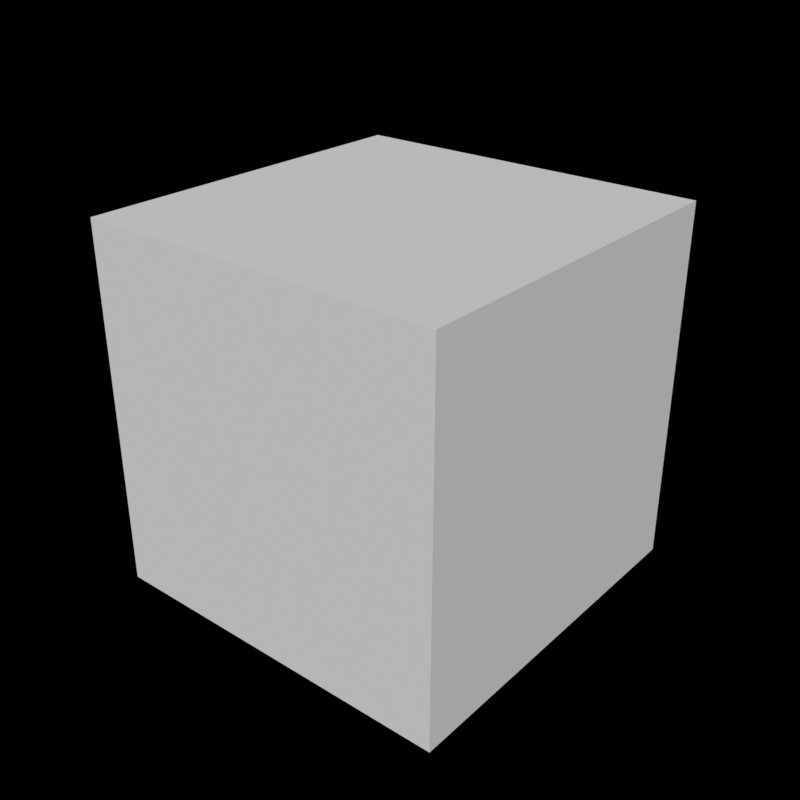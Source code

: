 # Source: node-geometry-variable.blend  (saved by Blender 4.1.20; exported with 4.5.12 LTS)
import bpy
from mathutils import Matrix  # noqa: F401  (used for matrix-valued properties, if any)

bpy.ops.wm.read_factory_settings(use_empty=True)
scene = bpy.context.scene
scene.name = 'Main'

# ---- node groups
ng_variable_id = bpy.data.node_groups.new('Variable ID', 'GeometryNodeTree')
_s = ng_variable_id.interface.new_socket(name='ID', in_out='OUTPUT', socket_type='NodeSocketString')
_s = ng_variable_id.interface.new_socket(name='Context ID', in_out='INPUT', socket_type='NodeSocketString')
_s.hide_value = True
_s = ng_variable_id.interface.new_socket(name='Attribute ID', in_out='INPUT', socket_type='NodeSocketString')
_s.hide_value = True
_N = ng_variable_id.nodes; _L = ng_variable_id.links
n0 = _N.new('NodeGroupOutput'); n0.name = 'Group Output'; n0.location = (190, 0)
n1 = _N.new('NodeGroupInput'); n1.name = 'Group Input'; n1.location = (-200, 0)
n2 = _N.new('GeometryNodeStringJoin'); n2.name = 'Join Strings'; n2.location = (0, 0)
n2.inputs[0].default_value = '.'
_L.new(n1.outputs[1], n2.inputs[1])
_L.new(n2.outputs[0], n0.inputs[0])
_L.new(n1.outputs[0], n2.inputs[1])
n0.is_active_output = True
ng_variable_manager = bpy.data.node_groups.new('Variable Manager', 'GeometryNodeTree')
_s = ng_variable_manager.interface.new_socket(name='Geometry', in_out='OUTPUT', socket_type='NodeSocketGeometry')
_s = ng_variable_manager.interface.new_socket(name='Geometry', in_out='INPUT', socket_type='NodeSocketGeometry')
_s = ng_variable_manager.interface.new_socket(name='Operation', in_out='INPUT', socket_type='NodeSocketMenu')
_s.default_value = 'Set'
_s = ng_variable_manager.interface.new_socket(name='ID', in_out='INPUT', socket_type='NodeSocketString')
_s.hide_value = True
_s = ng_variable_manager.interface.new_socket(name='Attribute', in_out='INPUT', socket_type='NodeSocketGeometry')
_N = ng_variable_manager.nodes; _L = ng_variable_manager.links
n0 = _N.new('NodeGroupOutput'); n0.name = 'Group Output'; n0.location = (200, 0)
n1 = _N.new('NodeFrame'); n1.name = 'Frame.002'; n1.location = (-280, 40)
n1.label = 'Set'
n1.width = 200
n2 = _N.new('NodeGroupInput'); n2.name = 'Group Input.003'; n2.location = (30, -40)
n3 = _N.new('GeometryNodeViewer'); n3.name = 'Viewer'; n3.location = (200, 120)
n3.data_type = 'FLOAT_VECTOR'
n3.inputs[1].default_value = (0.0, 0.0, 0.0)
n4 = _N.new('GeometryNodeMenuSwitch'); n4.name = 'Menu Switch'; n4.location = (0, 0)
n4.enum_items.clear()
_it = n4.enum_items.new('Set')
_it = n4.enum_items.new('Delete')
n5 = _N.new('GeometryNodeRemoveAttribute'); n5.name = 'Remove Named Attribute.001'; n5.location = (30, -40)
n6 = _N.new('NodeGroupInput'); n6.name = 'Group Input.009'; n6.location = (30, -140)
n7 = _N.new('NodeFrame'); n7.name = 'Frame.001'; n7.location = (-290, -120)
n7.label = 'Delete'
n7.width = 230
n8 = _N.new('NodeGroupInput'); n8.name = 'Group Input.010'; n8.location = (0, -160)
n2.parent = n1
n5.parent = n7
n6.parent = n7
_L.new(n4.outputs[0], n0.inputs[0])
_L.new(n4.outputs[0], n3.inputs[0])
_L.new(n2.outputs[3], n4.inputs[1])
_L.new(n6.outputs[0], n5.inputs[0])
_L.new(n6.outputs[2], n5.inputs[1])
_L.new(n5.outputs[0], n4.inputs[2])
_L.new(n8.outputs[1], n4.inputs[0])
n0.is_active_output = True
ng_variable_attribute = bpy.data.node_groups.new('Variable Attribute', 'GeometryNodeTree')
_s = ng_variable_attribute.interface.new_socket(name='Attribute', in_out='OUTPUT', socket_type='NodeSocketGeometry')
_s = ng_variable_attribute.interface.new_socket(name='Domain', in_out='INPUT', socket_type='NodeSocketMenu')
_s.default_value = 'Data'
_s = ng_variable_attribute.interface.new_socket(name='Data', in_out='INPUT', socket_type='NodeSocketGeometry')
_s = ng_variable_attribute.interface.new_socket(name='Instance', in_out='INPUT', socket_type='NodeSocketGeometry')
_N = ng_variable_attribute.nodes; _L = ng_variable_attribute.links
n0 = _N.new('NodeGroupOutput'); n0.name = 'Group Output'; n0.location = (190, 0)
n1 = _N.new('NodeGroupInput'); n1.name = 'Group Input'; n1.location = (-200, 0)
n2 = _N.new('GeometryNodeMenuSwitch'); n2.name = 'Menu Switch'; n2.location = (0, 0)
n2.enum_items.clear()
_it = n2.enum_items.new('Data')
_it = n2.enum_items.new('Instance')
_L.new(n2.outputs[0], n0.inputs[0])
_L.new(n1.outputs[1], n2.inputs[1])
_L.new(n1.outputs[2], n2.inputs[2])
_L.new(n1.outputs[0], n2.inputs[0])
n0.is_active_output = True
ng_set_position = bpy.data.node_groups.new('Set Position', 'GeometryNodeTree')
_s = ng_set_position.interface.new_socket(name='Geometry', in_out='OUTPUT', socket_type='NodeSocketGeometry')
_s = ng_set_position.interface.new_socket(name='Geometry', in_out='INPUT', socket_type='NodeSocketGeometry')
_s = ng_set_position.interface.new_socket(name='Domain', in_out='INPUT', socket_type='NodeSocketMenu')
_s.default_value = 'Data'
_s = ng_set_position.interface.new_socket(name='Operation', in_out='INPUT', socket_type='NodeSocketMenu')
_s.default_value = 'Set'
_s = ng_set_position.interface.new_socket(name='ID', in_out='INPUT', socket_type='NodeSocketString')
_N = ng_set_position.nodes; _L = ng_set_position.links
n0 = _N.new('NodeGroupInput'); n0.name = 'Group Input'; n0.location = (30, -220)
n1 = _N.new('NodeGroupOutput'); n1.name = 'Group Output'; n1.location = (200, 0)
n2 = _N.new('GeometryNodeGroup'); n2.name = 'Group'; n2.location = (30, -45)
n2.hide = True
n2.node_tree = ng_variable_id
n3 = _N.new('GeometryNodeGroup'); n3.name = 'Group.001'; n3.location = (30, -40)
n3.node_tree = ng_variable_manager
n4 = _N.new('GeometryNodeGroup'); n4.name = 'Group.002'; n4.location = (230, -40)
n4.node_tree = ng_variable_attribute
n5 = _N.new('NodeGroupInput'); n5.name = 'Group Input.001'; n5.location = (30, -85)
n5.label = 'ID'
n5.hide = True
n6 = _N.new('GeometryNodeStoreNamedAttribute'); n6.name = 'Store Named Attribute'; n6.location = (30, -60)
n6.data_type = 'FLOAT_VECTOR'
n7 = _N.new('FunctionNodeInputString'); n7.name = 'String'; n7.location = (30, -125)
n7.string = 'position'
n7.outputs[0].default_value = ''
n8 = _N.new('GeometryNodeStoreNamedAttribute'); n8.name = 'Store Named Attribute.001'; n8.location = (30, -260)
n8.data_type = 'FLOAT_VECTOR'
n8.domain = 'INSTANCE'
n9 = _N.new('GeometryNodeInputPosition'); n9.name = 'Position'; n9.location = (30, -40)
n10 = _N.new('NodeGroupInput'); n10.name = 'Group Input.002'; n10.location = (30, -460)
n11 = _N.new('NodeReroute'); n11.name = 'Reroute'; n11.location = (-440, -120)
n11.width = 16
n11.socket_idname = 'NodeSocketString'
n12 = _N.new('NodeGroupInput'); n12.name = 'Group Input.003'; n12.location = (230, -200)
n13 = _N.new('NodeFrame'); n13.name = 'Frame'; n13.location = (-690, -380)
n13.label = 'Value'
n13.width = 200
n14 = _N.new('NodeFrame'); n14.name = 'Frame.001'; n14.location = (-690, -135)
n14.label = 'ID'
n14.width = 200
n15 = _N.new('NodeFrame'); n15.name = 'Frame.002'; n15.location = (-450, -140)
n15.label = 'Attribute'
n15.width = 400
n16 = _N.new('NodeFrame'); n16.name = 'Frame.003'; n16.location = (-30, 40)
n16.label = 'Operation'
n16.width = 200
n17 = _N.new('GeometryNodeViewer'); n17.name = 'Viewer'; n17.location = (200, 120)
n0.parent = n16
n2.parent = n14
n3.parent = n16
n4.parent = n15
n5.parent = n14
n6.parent = n15
n7.parent = n14
n8.parent = n15
n9.parent = n13
n10.parent = n15
n12.parent = n15
_L.new(n3.outputs[0], n1.inputs[0])
_L.new(n0.outputs[0], n3.inputs[0])
_L.new(n11.outputs[0], n3.inputs[2])
_L.new(n4.outputs[0], n3.inputs[3])
_L.new(n5.outputs[3], n2.inputs[0])
_L.new(n6.outputs[0], n4.inputs[1])
_L.new(n2.outputs[0], n6.inputs[2])
_L.new(n7.outputs[0], n2.inputs[1])
_L.new(n8.outputs[0], n4.inputs[2])
_L.new(n9.outputs[0], n6.inputs[3])
_L.new(n9.outputs[0], n8.inputs[3])
_L.new(n2.outputs[0], n8.inputs[2])
_L.new(n10.outputs[0], n8.inputs[0])
_L.new(n10.outputs[0], n6.inputs[0])
_L.new(n2.outputs[0], n11.inputs[0])
_L.new(n12.outputs[1], n4.inputs[0])
_L.new(n0.outputs[2], n3.inputs[1])
_L.new(n3.outputs[0], n17.inputs[0])
n1.is_active_output = True
ng_uv_tangent = bpy.data.node_groups.new('UV Tangent', 'ShaderNodeTree')
_N = ng_uv_tangent.nodes; _L = ng_uv_tangent.links
ng_set_rotation = bpy.data.node_groups.new('Set Rotation', 'GeometryNodeTree')
_s = ng_set_rotation.interface.new_socket(name='Geometry', in_out='OUTPUT', socket_type='NodeSocketGeometry')
_s = ng_set_rotation.interface.new_socket(name='Geometry', in_out='INPUT', socket_type='NodeSocketGeometry')
_s = ng_set_rotation.interface.new_socket(name='Domain', in_out='INPUT', socket_type='NodeSocketMenu')
_s.default_value = 'Data'
_s.description = 'Not supported'
_s = ng_set_rotation.interface.new_socket(name='Operation', in_out='INPUT', socket_type='NodeSocketMenu')
_s.default_value = 'Set'
_s = ng_set_rotation.interface.new_socket(name='ID', in_out='INPUT', socket_type='NodeSocketString')
_N = ng_set_rotation.nodes; _L = ng_set_rotation.links
n0 = _N.new('NodeGroupInput'); n0.name = 'Group Input'; n0.location = (30, -220)
n1 = _N.new('NodeGroupOutput'); n1.name = 'Group Output'; n1.location = (200, 0)
n2 = _N.new('GeometryNodeGroup'); n2.name = 'Group'; n2.location = (30, -45)
n2.hide = True
n2.node_tree = ng_variable_id
n3 = _N.new('GeometryNodeGroup'); n3.name = 'Group.001'; n3.location = (30, -40)
n3.node_tree = ng_variable_manager
n4 = _N.new('GeometryNodeGroup'); n4.name = 'Group.002'; n4.location = (230, -40)
n4.node_tree = ng_variable_attribute
n5 = _N.new('NodeGroupInput'); n5.name = 'Group Input.001'; n5.location = (30, -85)
n5.label = 'ID'
n5.hide = True
n6 = _N.new('GeometryNodeStoreNamedAttribute'); n6.name = 'Store Named Attribute'; n6.location = (30, -60)
n6.data_type = 'FLOAT_VECTOR'
n6.domain = 'CORNER'
n7 = _N.new('FunctionNodeInputString'); n7.name = 'String'; n7.location = (30, -125)
n7.string = 'rotation'
n7.outputs[0].default_value = ''
n8 = _N.new('GeometryNodeStoreNamedAttribute'); n8.name = 'Store Named Attribute.001'; n8.location = (30, -260)
n8.data_type = 'FLOAT_VECTOR'
n8.domain = 'INSTANCE'
n9 = _N.new('NodeGroupInput'); n9.name = 'Group Input.002'; n9.location = (30, -460)
n10 = _N.new('NodeReroute'); n10.name = 'Reroute'; n10.location = (-440, -120)
n10.width = 16
n10.socket_idname = 'NodeSocketString'
n11 = _N.new('NodeGroupInput'); n11.name = 'Group Input.003'; n11.location = (230, -200)
n12 = _N.new('NodeFrame'); n12.name = 'Frame'; n12.location = (-870, -380)
n12.label = 'Value'
n12.width = 380
n13 = _N.new('NodeFrame'); n13.name = 'Frame.001'; n13.location = (-690, -135)
n13.label = 'ID'
n13.width = 200
n14 = _N.new('NodeFrame'); n14.name = 'Frame.002'; n14.location = (-450, -140)
n14.label = 'Attribute'
n14.width = 400
n15 = _N.new('NodeFrame'); n15.name = 'Frame.003'; n15.location = (-30, 40)
n15.label = 'Operation'
n15.width = 200
n16 = _N.new('GeometryNodeViewer'); n16.name = 'Viewer'; n16.location = (200, 120)
n16.data_type = 'FLOAT_VECTOR'
n17 = _N.new('GeometryNodeGroup'); n17.name = 'Group.003'; n17.location = (210, -240)
n17.node_tree = ng_uv_tangent
n17.inputs[0].default_value = (0.0, 0.0, 0.0)
n18 = _N.new('GeometryNodeInputNormal'); n18.name = 'Normal'; n18.location = (30, -360)
n18.legacy_corner_normals = True
n19 = _N.new('GeometryNodeFieldOnDomain'); n19.name = 'Evaluate on Domain'; n19.location = (30, -220)
n19.data_type = 'FLOAT_VECTOR'
n20 = _N.new('FunctionNodeAlignEulerToVector'); n20.name = 'Align Euler to Vector'; n20.location = (30, -40)
n20.axis = 'Z'
n21 = _N.new('FunctionNodeAlignEulerToVector'); n21.name = 'Align Euler to Vector.001'; n21.location = (210, -40)
n21.pivot_axis = 'Z'
n0.parent = n15
n2.parent = n13
n3.parent = n15
n4.parent = n14
n5.parent = n13
n6.parent = n14
n7.parent = n13
n8.parent = n14
n9.parent = n14
n11.parent = n14
n17.parent = n12
n18.parent = n12
n19.parent = n12
n20.parent = n12
n21.parent = n12
_L.new(n3.outputs[0], n1.inputs[0])
_L.new(n0.outputs[0], n3.inputs[0])
_L.new(n10.outputs[0], n3.inputs[2])
_L.new(n4.outputs[0], n3.inputs[3])
_L.new(n5.outputs[3], n2.inputs[0])
_L.new(n6.outputs[0], n4.inputs[1])
_L.new(n2.outputs[0], n6.inputs[2])
_L.new(n7.outputs[0], n2.inputs[1])
_L.new(n21.outputs[0], n6.inputs[3])
_L.new(n21.outputs[0], n8.inputs[3])
_L.new(n2.outputs[0], n8.inputs[2])
_L.new(n9.outputs[0], n8.inputs[0])
_L.new(n9.outputs[0], n6.inputs[0])
_L.new(n2.outputs[0], n10.inputs[0])
_L.new(n0.outputs[2], n3.inputs[1])
_L.new(n3.outputs[0], n16.inputs[0])
_L.new(n17.outputs[0], n16.inputs[1])
_L.new(n18.outputs[0], n19.inputs[0])
_L.new(n19.outputs[0], n20.inputs[2])
_L.new(n20.outputs[0], n21.inputs[0])
_L.new(n11.outputs[1], n4.inputs[0])
_L.new(n8.outputs[0], n4.inputs[2])
_L.new(n17.outputs[0], n21.inputs[2])
n1.is_active_output = True
ng_set_variable = bpy.data.node_groups.new('Set Variable', 'GeometryNodeTree')
_s = ng_set_variable.interface.new_socket(name='Geometry', in_out='OUTPUT', socket_type='NodeSocketGeometry')
_s = ng_set_variable.interface.new_socket(name='Geometry', in_out='INPUT', socket_type='NodeSocketGeometry')
_s = ng_set_variable.interface.new_socket(name='Type', in_out='INPUT', socket_type='NodeSocketMenu')
_s.default_value = 'Position'
_s = ng_set_variable.interface.new_socket(name='Domain', in_out='INPUT', socket_type='NodeSocketMenu')
_s.default_value = 'Data'
_s = ng_set_variable.interface.new_socket(name='Operation', in_out='INPUT', socket_type='NodeSocketMenu')
_s.default_value = 'Set'
_s = ng_set_variable.interface.new_socket(name='ID', in_out='INPUT', socket_type='NodeSocketString')
_N = ng_set_variable.nodes; _L = ng_set_variable.links
n0 = _N.new('NodeGroupOutput'); n0.name = 'Group Output'; n0.location = (200, 0)
n1 = _N.new('GeometryNodeViewer'); n1.name = 'Viewer'; n1.location = (200, 120)
n2 = _N.new('GeometryNodeGroup'); n2.name = 'Group'; n2.location = (-300, 0)
n2.width = 234
n2.node_tree = ng_set_position
n3 = _N.new('GeometryNodeMenuSwitch'); n3.name = 'Menu Switch'; n3.location = (0, 0)
n3.enum_items.clear()
_it = n3.enum_items.new('Position')
_it = n3.enum_items.new('Rotation')
n4 = _N.new('NodeGroupInput'); n4.name = 'Group Input'; n4.location = (-500, 0)
n5 = _N.new('NodeGroupInput'); n5.name = 'Group Input.001'; n5.location = (0, 60)
n6 = _N.new('GeometryNodeGroup'); n6.name = 'Group.001'; n6.location = (-300, -200)
n6.width = 234
n6.node_tree = ng_set_rotation
n7 = _N.new('NodeGroupInput'); n7.name = 'Group Input.002'; n7.location = (-500, -200)
_L.new(n3.outputs[0], n0.inputs[0])
_L.new(n2.outputs[0], n3.inputs[1])
_L.new(n4.outputs[0], n2.inputs[0])
_L.new(n5.outputs[1], n3.inputs[0])
_L.new(n4.outputs[2], n2.inputs[1])
_L.new(n4.outputs[3], n2.inputs[2])
_L.new(n4.outputs[4], n2.inputs[3])
_L.new(n7.outputs[0], n6.inputs[0])
_L.new(n7.outputs[3], n6.inputs[2])
_L.new(n7.outputs[4], n6.inputs[3])
_L.new(n6.outputs[0], n3.inputs[2])
_L.new(n7.outputs[2], n6.inputs[1])
n0.is_active_output = True
ng_get_position = bpy.data.node_groups.new('Get Position', 'GeometryNodeTree')
_s = ng_get_position.interface.new_socket(name='Position', in_out='OUTPUT', socket_type='NodeSocketVector')
_s = ng_get_position.interface.new_socket(name='ID', in_out='INPUT', socket_type='NodeSocketString')
_N = ng_get_position.nodes; _L = ng_get_position.links
n0 = _N.new('NodeGroupOutput'); n0.name = 'Group Output'; n0.location = (200, 0)
n1 = _N.new('GeometryNodeGroup'); n1.name = 'Group'; n1.location = (30, -45)
n1.hide = True
n1.node_tree = ng_variable_id
n2 = _N.new('NodeGroupInput'); n2.name = 'Group Input.001'; n2.location = (30, -85)
n2.label = 'ID'
n2.hide = True
n3 = _N.new('FunctionNodeInputString'); n3.name = 'String'; n3.location = (30, -125)
n3.string = 'position'
n3.outputs[0].default_value = ''
n4 = _N.new('NodeFrame'); n4.name = 'Frame.001'; n4.location = (-240, 0)
n4.label = 'ID'
n4.width = 200
n5 = _N.new('GeometryNodeViewer'); n5.name = 'Viewer'; n5.location = (200, 120)
n6 = _N.new('GeometryNodeInputNamedAttribute'); n6.name = 'Named Attribute'; n6.location = (0, 0)
n6.data_type = 'FLOAT_VECTOR'
n1.parent = n4
n2.parent = n4
n3.parent = n4
_L.new(n2.outputs[0], n1.inputs[0])
_L.new(n3.outputs[0], n1.inputs[1])
_L.new(n1.outputs[0], n6.inputs[0])
_L.new(n6.outputs[0], n0.inputs[0])
n0.is_active_output = True
ng_get_rotation = bpy.data.node_groups.new('Get Rotation', 'GeometryNodeTree')
_s = ng_get_rotation.interface.new_socket(name='Rotation', in_out='OUTPUT', socket_type='NodeSocketVector')
_s = ng_get_rotation.interface.new_socket(name='ID', in_out='INPUT', socket_type='NodeSocketString')
_N = ng_get_rotation.nodes; _L = ng_get_rotation.links
n0 = _N.new('NodeGroupOutput'); n0.name = 'Group Output'; n0.location = (200, 0)
n1 = _N.new('GeometryNodeGroup'); n1.name = 'Group'; n1.location = (30, -45)
n1.hide = True
n1.node_tree = ng_variable_id
n2 = _N.new('NodeGroupInput'); n2.name = 'Group Input.001'; n2.location = (30, -85)
n2.label = 'ID'
n2.hide = True
n3 = _N.new('FunctionNodeInputString'); n3.name = 'String'; n3.location = (30, -125)
n3.string = 'rotation'
n3.outputs[0].default_value = ''
n4 = _N.new('NodeFrame'); n4.name = 'Frame.001'; n4.location = (-240, 0)
n4.label = 'ID'
n4.width = 200
n5 = _N.new('GeometryNodeViewer'); n5.name = 'Viewer'; n5.location = (200, 120)
n6 = _N.new('GeometryNodeInputNamedAttribute'); n6.name = 'Named Attribute'; n6.location = (0, 0)
n6.data_type = 'FLOAT_VECTOR'
n1.parent = n4
n2.parent = n4
n3.parent = n4
_L.new(n2.outputs[0], n1.inputs[0])
_L.new(n3.outputs[0], n1.inputs[1])
_L.new(n1.outputs[0], n6.inputs[0])
_L.new(n6.outputs[0], n0.inputs[0])
n0.is_active_output = True
ng_get_variable = bpy.data.node_groups.new('Get Variable', 'GeometryNodeTree')
_s = ng_get_variable.interface.new_socket(name='Position', in_out='OUTPUT', socket_type='NodeSocketVector')
_s = ng_get_variable.interface.new_socket(name='Rotation', in_out='OUTPUT', socket_type='NodeSocketVector')
_s = ng_get_variable.interface.new_socket(name='ID', in_out='INPUT', socket_type='NodeSocketString')
_N = ng_get_variable.nodes; _L = ng_get_variable.links
n0 = _N.new('NodeGroupOutput'); n0.name = 'Group Output'; n0.location = (200, 0)
n1 = _N.new('GeometryNodeViewer'); n1.name = 'Viewer'; n1.location = (200, 120)
n2 = _N.new('NodeGroupInput'); n2.name = 'Group Input'; n2.location = (-240, 0)
n3 = _N.new('GeometryNodeGroup'); n3.name = 'Group.001'; n3.location = (-20, 0)
n3.node_tree = ng_get_position
n4 = _N.new('GeometryNodeGroup'); n4.name = 'Group.002'; n4.location = (-20, -120)
n4.node_tree = ng_get_rotation
_L.new(n2.outputs[0], n4.inputs[0])
_L.new(n2.outputs[0], n3.inputs[0])
_L.new(n3.outputs[0], n0.inputs[0])
_L.new(n4.outputs[0], n0.inputs[1])
n0.is_active_output = True
ng_test = bpy.data.node_groups.new('Test', 'GeometryNodeTree')
_s = ng_test.interface.new_socket(name='Geometry', in_out='OUTPUT', socket_type='NodeSocketGeometry')
_s = ng_test.interface.new_socket(name='Geometry', in_out='INPUT', socket_type='NodeSocketGeometry')
ng_test.is_modifier = True
_N = ng_test.nodes; _L = ng_test.links
n0 = _N.new('NodeGroupInput'); n0.name = 'Group Input'; n0.location = (-620, 0)
n1 = _N.new('NodeGroupOutput'); n1.name = 'Group Output'; n1.location = (200, 0)
n2 = _N.new('GeometryNodeViewer'); n2.name = 'Viewer'; n2.location = (200, 120)
n2.data_type = 'FLOAT_VECTOR'
n3 = _N.new('GeometryNodeGroup'); n3.name = 'Group'; n3.location = (-420, 0)
n3.node_tree = ng_set_variable
n3.inputs[1].default_value = 'Rotation'
n3.inputs[2].default_value = 'Data'
n3.inputs[3].default_value = 'Set'
n3.inputs[4].default_value = 'test'
n4 = _N.new('GeometryNodeGroup'); n4.name = 'Group.001'; n4.location = (-240, 0)
n4.node_tree = ng_set_variable
n4.inputs[1].default_value = 'Rotation'
n4.inputs[2].default_value = 'Data'
n4.inputs[3].default_value = 'Delete'
n4.inputs[4].default_value = 'test'
n5 = _N.new('GeometryNodeGroup'); n5.name = 'Group.008'; n5.location = (-40, -60)
n5.node_tree = ng_get_variable
n5.inputs[0].default_value = 'test'
_L.new(n0.outputs[0], n3.inputs[0])
_L.new(n3.outputs[0], n4.inputs[0])
_L.new(n4.outputs[0], n2.inputs[0])
_L.new(n4.outputs[0], n1.inputs[0])
_L.new(n5.outputs[1], n2.inputs[1])
n1.is_active_output = True

# ---- world
world_main = bpy.data.worlds.new('Main'); scene.world = world_main
world_main.use_nodes = True; world_main.node_tree.nodes.clear()
_N = world_main.node_tree.nodes; _L = world_main.node_tree.links
n0 = _N.new('ShaderNodeOutputWorld'); n0.name = 'World Output'; n0.location = (300, 300)
n1 = _N.new('ShaderNodeBackground'); n1.name = 'Background'; n1.location = (80, 300)
n1.inputs[0].default_value = (0.05, 0.05, 0.05, 1.0)
n1.inputs[1].default_value = 0.0
_L.new(n1.outputs[0], n0.inputs[0])
n0.is_active_output = True
world_main.color = (0.05088, 0.05088, 0.05088)
world_main.use_sun_shadow = False
world_main.sun_shadow_jitter_overblur = 0.0

# ---- meshes
me_cube = bpy.data.meshes.new('Cube')
me_cube.from_pydata([(-1.0, -1.0, -1.0), (-1.0, -1.0, 1.0), (-1.0, 1.0, -1.0), (-1.0, 1.0, 1.0), (1.0, -1.0, -1.0), (1.0, -1.0, 1.0), (1.0, 1.0, -1.0), (1.0, 1.0, 1.0)], [], [(0, 1, 3, 2), (2, 3, 7, 6), (6, 7, 5, 4), (4, 5, 1, 0), (2, 6, 4, 0), (7, 3, 1, 5)])
_uv = me_cube.uv_layers.new(name='UVMap')
_uv.uv.foreach_set('vector', [0.375, 0.0, 0.625, 0.0, 0.625, 0.25, 0.375, 0.25, 0.375, 0.25, 0.625, 0.25, 0.625, 0.5, 0.375, 0.5, 0.375, 0.5, 0.625, 0.5, 0.625, 0.75, 0.375, 0.75, 0.375, 0.75, 0.625, 0.75, 0.625, 1.0, 0.375, 1.0, 0.125, 0.5, 0.375, 0.5, 0.375, 0.75, 0.125, 0.75, 0.625, 0.5, 0.875, 0.5, 0.875, 0.75, 0.625, 0.75])
me_cube.update()

# ---- objects
ob_cube = bpy.data.objects.new('Cube', me_cube)

# ---- transforms, parenting, visibility, modifiers, constraints
ob_cube.location = (0.0, 0.0, 0.0)
_m = ob_cube.modifiers.new('GeometryNodes', 'NODES')
_m.node_group = ng_test
_m.open_manage_panel = True
_m.open_named_attributes_panel = True

# ---- collection membership
scene.collection.objects.link(ob_cube)

# ---- scene / render settings (as saved in the file)
scene.frame_start = 1; scene.frame_end = 300; scene.frame_set(0)
scene.render.engine = 'BLENDER_EEVEE_NEXT'
scene.render.resolution_x = 1080
scene.render.fps = 30
scene.render.use_border = True
scene.render.use_simplify = True
scene.render.use_persistent_data = True
scene.cycles.feature_set = 'EXPERIMENTAL'
scene.cycles.samples = 128
scene.cycles.sampling_pattern = 'TABULATED_SOBOL'
scene.cycles.volume_step_rate = 0.1
scene.cycles.volume_preview_step_rate = 0.1
scene.cycles.volume_max_steps = 128
scene.cycles.debug_bvh_time_steps = 2
scene.eevee.ray_tracing_options.trace_max_roughness = 0.0
scene.view_settings.view_transform = 'Standard'
bpy.context.view_layer.update()

# ---- added for rendering (the .blend has no active camera and no usable light): camera, sun
cam_auto = bpy.data.cameras.new('AutoCamera')
cam_auto.lens = 50.0
cam_auto.sensor_width = 36.0
cam_auto.clip_end = 1000.0
ob_auto_camera = bpy.data.objects.new('AutoCamera', cam_auto)
scene.collection.objects.link(ob_auto_camera)
ob_auto_camera.location = (3.20507, -3.84609, 2.56406)
ob_auto_camera.rotation_euler = (1.09748, -7.21219e-08, 0.694738)
scene.camera = ob_auto_camera
light_auto_sun = bpy.data.lights.new('AutoSun', 'SUN')
light_auto_sun.energy = 3.0
light_auto_sun.angle = 0.0523599
ob_auto_sun = bpy.data.objects.new('AutoSun', light_auto_sun)
scene.collection.objects.link(ob_auto_sun)
ob_auto_sun.rotation_euler = (0.872665, 0.174533, 0.523599)
bpy.context.view_layer.update()
